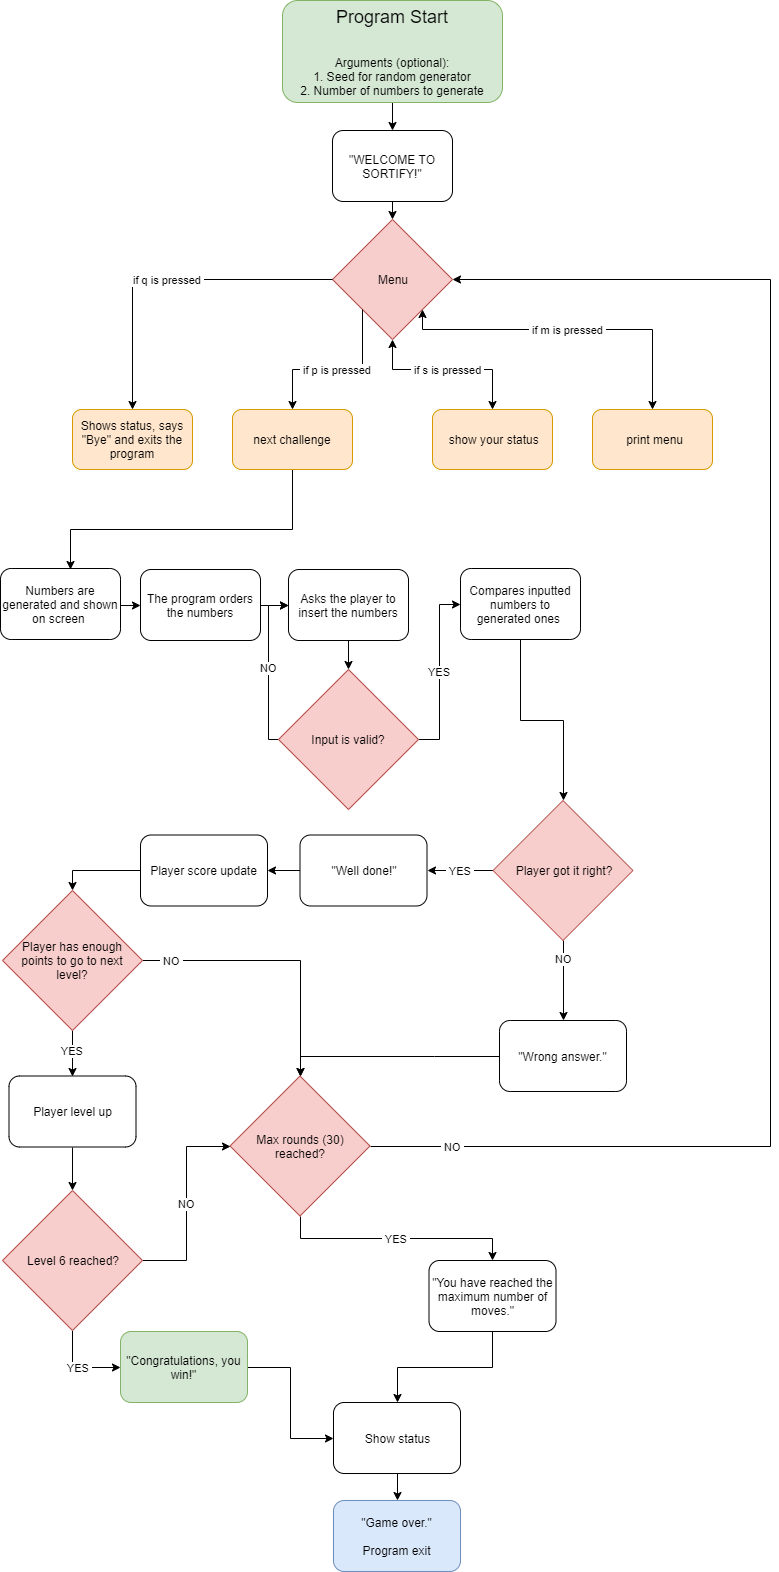

The diagram above was exported from draw.io. Its source (the exported page's mxGraphModel, read from the mxfile embedded in the PNG):
<mxGraphModel dx="1422" dy="762" grid="1" gridSize="10" guides="1" tooltips="1" connect="1" arrows="1" fold="1" page="1" pageScale="1" pageWidth="827" pageHeight="1169" background="none" math="0" shadow="0">
  <root>
    <mxCell id="0" />
    <mxCell id="1" parent="0" />
    <mxCell id="GJp3v55OVf7ytIjSKbHr-20" value="Menu" style="rhombus;whiteSpace=wrap;html=1;fillColor=#f8cecc;strokeColor=#b85450;" parent="1" vertex="1">
      <mxGeometry x="342" y="229" width="120" height="120" as="geometry" />
    </mxCell>
    <mxCell id="GJp3v55OVf7ytIjSKbHr-27" value="Shows status, says &quot;Bye&quot; and exits the program" style="rounded=1;whiteSpace=wrap;html=1;fillColor=#ffe6cc;strokeColor=#d79b00;" parent="1" vertex="1">
      <mxGeometry x="82" y="419" width="120" height="60" as="geometry" />
    </mxCell>
    <mxCell id="7bOEtOW2bj--OkMvZOBT-60" style="edgeStyle=elbowEdgeStyle;rounded=0;orthogonalLoop=1;jettySize=auto;elbow=vertical;html=1;exitX=0.5;exitY=1;exitDx=0;exitDy=0;" parent="1" source="GJp3v55OVf7ytIjSKbHr-28" edge="1">
      <mxGeometry relative="1" as="geometry">
        <mxPoint x="80" y="579" as="targetPoint" />
        <Array as="points">
          <mxPoint x="430" y="539" />
        </Array>
      </mxGeometry>
    </mxCell>
    <mxCell id="GJp3v55OVf7ytIjSKbHr-28" value="next challenge" style="rounded=1;whiteSpace=wrap;html=1;fillColor=#ffe6cc;strokeColor=#d79b00;" parent="1" vertex="1">
      <mxGeometry x="242" y="419" width="120" height="60" as="geometry" />
    </mxCell>
    <mxCell id="GJp3v55OVf7ytIjSKbHr-29" value="&amp;nbsp;print menu" style="rounded=1;whiteSpace=wrap;html=1;fillColor=#ffe6cc;strokeColor=#d79b00;" parent="1" vertex="1">
      <mxGeometry x="602" y="419" width="120" height="60" as="geometry" />
    </mxCell>
    <mxCell id="GJp3v55OVf7ytIjSKbHr-32" value="&amp;nbsp;show your status" style="rounded=1;whiteSpace=wrap;html=1;fillColor=#ffe6cc;strokeColor=#d79b00;" parent="1" vertex="1">
      <mxGeometry x="442" y="419" width="120" height="60" as="geometry" />
    </mxCell>
    <mxCell id="GJp3v55OVf7ytIjSKbHr-40" value="&amp;nbsp;if q is pressed&amp;nbsp;" style="edgeStyle=elbowEdgeStyle;rounded=0;orthogonalLoop=1;jettySize=auto;elbow=vertical;html=1;exitX=0;exitY=0.5;exitDx=0;exitDy=0;entryX=0.5;entryY=0;entryDx=0;entryDy=0;" parent="1" source="GJp3v55OVf7ytIjSKbHr-20" target="GJp3v55OVf7ytIjSKbHr-27" edge="1">
      <mxGeometry relative="1" as="geometry">
        <mxPoint x="302" y="339" as="targetPoint" />
        <mxPoint x="302" y="310" as="sourcePoint" />
        <Array as="points">
          <mxPoint x="240" y="289" />
          <mxPoint x="332" y="339" />
          <mxPoint x="342" y="349" />
          <mxPoint x="302" y="379" />
        </Array>
      </mxGeometry>
    </mxCell>
    <mxCell id="GJp3v55OVf7ytIjSKbHr-42" value="&amp;nbsp;if p is pressed&amp;nbsp;" style="edgeStyle=elbowEdgeStyle;rounded=0;orthogonalLoop=1;jettySize=auto;elbow=vertical;html=1;exitX=0;exitY=1;exitDx=0;exitDy=0;entryX=0.5;entryY=0;entryDx=0;entryDy=0;" parent="1" source="GJp3v55OVf7ytIjSKbHr-20" target="GJp3v55OVf7ytIjSKbHr-28" edge="1">
      <mxGeometry relative="1" as="geometry">
        <mxPoint x="347" y="379" as="targetPoint" />
        <mxPoint x="402" y="379" as="sourcePoint" />
        <Array as="points">
          <mxPoint x="372" y="379" />
          <mxPoint x="342" y="389" />
          <mxPoint x="382" y="399" />
        </Array>
      </mxGeometry>
    </mxCell>
    <mxCell id="GJp3v55OVf7ytIjSKbHr-45" value="&amp;nbsp;if m is pressed&amp;nbsp;" style="edgeStyle=elbowEdgeStyle;rounded=0;orthogonalLoop=1;jettySize=auto;elbow=vertical;html=1;exitX=1;exitY=1;exitDx=0;exitDy=0;entryX=0.5;entryY=0;entryDx=0;entryDy=0;startArrow=classic;startFill=1;" parent="1" source="GJp3v55OVf7ytIjSKbHr-20" target="GJp3v55OVf7ytIjSKbHr-29" edge="1">
      <mxGeometry relative="1" as="geometry">
        <mxPoint x="512" y="339" as="targetPoint" />
        <mxPoint x="432" y="319" as="sourcePoint" />
        <Array as="points">
          <mxPoint x="462" y="339" />
        </Array>
      </mxGeometry>
    </mxCell>
    <mxCell id="GJp3v55OVf7ytIjSKbHr-47" value="&amp;nbsp;if s is pressed&amp;nbsp;" style="edgeStyle=elbowEdgeStyle;rounded=0;orthogonalLoop=1;jettySize=auto;elbow=vertical;html=1;exitX=0.5;exitY=1;exitDx=0;exitDy=0;entryX=0.5;entryY=0;entryDx=0;entryDy=0;startArrow=classic;startFill=1;" parent="1" source="GJp3v55OVf7ytIjSKbHr-20" target="GJp3v55OVf7ytIjSKbHr-32" edge="1">
      <mxGeometry relative="1" as="geometry">
        <mxPoint x="457" y="379" as="targetPoint" />
        <mxPoint x="402" y="349" as="sourcePoint" />
        <Array as="points">
          <mxPoint x="452" y="379" />
        </Array>
      </mxGeometry>
    </mxCell>
    <mxCell id="VRQh83gZUFq5vuRILmAu-7" style="edgeStyle=orthogonalEdgeStyle;rounded=0;orthogonalLoop=1;jettySize=auto;html=1;exitX=0.5;exitY=1;exitDx=0;exitDy=0;entryX=0.5;entryY=0;entryDx=0;entryDy=0;" edge="1" parent="1" source="GJp3v55OVf7ytIjSKbHr-48" target="VRQh83gZUFq5vuRILmAu-6">
      <mxGeometry relative="1" as="geometry" />
    </mxCell>
    <mxCell id="GJp3v55OVf7ytIjSKbHr-48" value="&lt;font&gt;&lt;span style=&quot;font-size: 18px&quot;&gt;Program Start&lt;br&gt;&lt;/span&gt;&lt;br&gt;&lt;br&gt;&lt;font style=&quot;font-size: 12px&quot;&gt;Arguments (optional):&lt;br&gt;&lt;/font&gt;1. Seed for random generator&lt;br&gt;2. Number of numbers to generate&lt;br&gt;&lt;/font&gt;" style="rounded=1;whiteSpace=wrap;html=1;fillColor=#d5e8d4;strokeColor=#82b366;" parent="1" vertex="1">
      <mxGeometry x="292" y="10" width="220" height="102" as="geometry" />
    </mxCell>
    <mxCell id="7bOEtOW2bj--OkMvZOBT-79" style="edgeStyle=elbowEdgeStyle;rounded=0;orthogonalLoop=1;jettySize=auto;elbow=vertical;html=1;exitX=1;exitY=0.5;exitDx=0;exitDy=0;entryX=0;entryY=0.5;entryDx=0;entryDy=0;" parent="1" source="7bOEtOW2bj--OkMvZOBT-62" target="7bOEtOW2bj--OkMvZOBT-73" edge="1">
      <mxGeometry relative="1" as="geometry" />
    </mxCell>
    <mxCell id="7bOEtOW2bj--OkMvZOBT-62" value="Numbers are generated and shown on screen&amp;nbsp;" style="rounded=1;whiteSpace=wrap;html=1;" parent="1" vertex="1">
      <mxGeometry x="10" y="578" width="120" height="71" as="geometry" />
    </mxCell>
    <mxCell id="VRQh83gZUFq5vuRILmAu-2" style="edgeStyle=orthogonalEdgeStyle;rounded=0;orthogonalLoop=1;jettySize=auto;html=1;exitX=0.5;exitY=1;exitDx=0;exitDy=0;entryX=0.5;entryY=0;entryDx=0;entryDy=0;" edge="1" parent="1" source="7bOEtOW2bj--OkMvZOBT-72" target="VRQh83gZUFq5vuRILmAu-1">
      <mxGeometry relative="1" as="geometry">
        <mxPoint x="358" y="679" as="targetPoint" />
      </mxGeometry>
    </mxCell>
    <mxCell id="7bOEtOW2bj--OkMvZOBT-72" value="Asks the player to insert the numbers" style="rounded=1;whiteSpace=wrap;html=1;" parent="1" vertex="1">
      <mxGeometry x="298" y="579" width="120" height="71" as="geometry" />
    </mxCell>
    <mxCell id="7bOEtOW2bj--OkMvZOBT-80" style="edgeStyle=elbowEdgeStyle;rounded=0;orthogonalLoop=1;jettySize=auto;elbow=vertical;html=1;exitX=1;exitY=0.5;exitDx=0;exitDy=0;entryX=0;entryY=0.5;entryDx=0;entryDy=0;" parent="1" source="7bOEtOW2bj--OkMvZOBT-73" target="7bOEtOW2bj--OkMvZOBT-72" edge="1">
      <mxGeometry relative="1" as="geometry" />
    </mxCell>
    <mxCell id="7bOEtOW2bj--OkMvZOBT-73" value="The program orders the numbers" style="rounded=1;whiteSpace=wrap;html=1;" parent="1" vertex="1">
      <mxGeometry x="150" y="579" width="120" height="71" as="geometry" />
    </mxCell>
    <mxCell id="VRQh83gZUFq5vuRILmAu-14" style="edgeStyle=orthogonalEdgeStyle;rounded=0;orthogonalLoop=1;jettySize=auto;html=1;exitX=0.5;exitY=1;exitDx=0;exitDy=0;entryX=0.5;entryY=0;entryDx=0;entryDy=0;" edge="1" parent="1" source="7bOEtOW2bj--OkMvZOBT-75" target="VRQh83gZUFq5vuRILmAu-13">
      <mxGeometry relative="1" as="geometry" />
    </mxCell>
    <mxCell id="7bOEtOW2bj--OkMvZOBT-75" value="Compares inputted numbers to generated ones&amp;nbsp;" style="rounded=1;whiteSpace=wrap;html=1;" parent="1" vertex="1">
      <mxGeometry x="470" y="578" width="120" height="71" as="geometry" />
    </mxCell>
    <mxCell id="VRQh83gZUFq5vuRILmAu-18" style="edgeStyle=orthogonalEdgeStyle;rounded=0;orthogonalLoop=1;jettySize=auto;html=1;exitX=0;exitY=0.5;exitDx=0;exitDy=0;entryX=1;entryY=0.5;entryDx=0;entryDy=0;" edge="1" parent="1" source="7bOEtOW2bj--OkMvZOBT-77" target="VRQh83gZUFq5vuRILmAu-17">
      <mxGeometry relative="1" as="geometry" />
    </mxCell>
    <mxCell id="7bOEtOW2bj--OkMvZOBT-77" value="&quot;Well done!&quot;" style="rounded=1;whiteSpace=wrap;html=1;" parent="1" vertex="1">
      <mxGeometry x="309.5" y="844.5" width="127" height="71" as="geometry" />
    </mxCell>
    <mxCell id="VRQh83gZUFq5vuRILmAu-48" style="edgeStyle=orthogonalEdgeStyle;rounded=0;orthogonalLoop=1;jettySize=auto;html=1;exitX=0;exitY=0.5;exitDx=0;exitDy=0;entryX=0.5;entryY=0;entryDx=0;entryDy=0;startArrow=none;startFill=0;" edge="1" parent="1" source="7bOEtOW2bj--OkMvZOBT-88" target="VRQh83gZUFq5vuRILmAu-23">
      <mxGeometry relative="1" as="geometry" />
    </mxCell>
    <mxCell id="7bOEtOW2bj--OkMvZOBT-88" value="&quot;Wrong answer.&quot;" style="rounded=1;whiteSpace=wrap;html=1;" parent="1" vertex="1">
      <mxGeometry x="509" y="1030" width="127" height="71" as="geometry" />
    </mxCell>
    <mxCell id="VRQh83gZUFq5vuRILmAu-3" value="NO" style="edgeStyle=orthogonalEdgeStyle;rounded=0;orthogonalLoop=1;jettySize=auto;html=1;exitX=0;exitY=0.5;exitDx=0;exitDy=0;entryX=0;entryY=0.5;entryDx=0;entryDy=0;" edge="1" parent="1" source="VRQh83gZUFq5vuRILmAu-1" target="7bOEtOW2bj--OkMvZOBT-72">
      <mxGeometry relative="1" as="geometry">
        <mxPoint x="288" y="749" as="sourcePoint" />
        <Array as="points">
          <mxPoint x="278" y="749" />
          <mxPoint x="278" y="615" />
        </Array>
      </mxGeometry>
    </mxCell>
    <mxCell id="VRQh83gZUFq5vuRILmAu-9" value="YES" style="edgeStyle=orthogonalEdgeStyle;rounded=0;orthogonalLoop=1;jettySize=auto;html=1;exitX=1;exitY=0.5;exitDx=0;exitDy=0;entryX=0;entryY=0.5;entryDx=0;entryDy=0;" edge="1" parent="1" target="7bOEtOW2bj--OkMvZOBT-75">
      <mxGeometry relative="1" as="geometry">
        <mxPoint x="428" y="749" as="sourcePoint" />
      </mxGeometry>
    </mxCell>
    <mxCell id="VRQh83gZUFq5vuRILmAu-1" value="Input is valid?" style="rhombus;whiteSpace=wrap;html=1;fillColor=#f8cecc;strokeColor=#b85450;" vertex="1" parent="1">
      <mxGeometry x="288" y="679" width="140" height="140" as="geometry" />
    </mxCell>
    <mxCell id="VRQh83gZUFq5vuRILmAu-8" style="edgeStyle=orthogonalEdgeStyle;rounded=0;orthogonalLoop=1;jettySize=auto;html=1;exitX=0.5;exitY=1;exitDx=0;exitDy=0;entryX=0.5;entryY=0;entryDx=0;entryDy=0;" edge="1" parent="1" source="VRQh83gZUFq5vuRILmAu-6" target="GJp3v55OVf7ytIjSKbHr-20">
      <mxGeometry relative="1" as="geometry" />
    </mxCell>
    <mxCell id="VRQh83gZUFq5vuRILmAu-6" value="&quot;WELCOME TO SORTIFY!&quot;" style="rounded=1;whiteSpace=wrap;html=1;" vertex="1" parent="1">
      <mxGeometry x="342" y="140" width="120" height="71" as="geometry" />
    </mxCell>
    <mxCell id="VRQh83gZUFq5vuRILmAu-15" value="&amp;nbsp;YES&amp;nbsp;" style="edgeStyle=orthogonalEdgeStyle;rounded=0;orthogonalLoop=1;jettySize=auto;html=1;exitX=0;exitY=0.5;exitDx=0;exitDy=0;entryX=1;entryY=0.5;entryDx=0;entryDy=0;" edge="1" parent="1" source="VRQh83gZUFq5vuRILmAu-13" target="7bOEtOW2bj--OkMvZOBT-77">
      <mxGeometry relative="1" as="geometry" />
    </mxCell>
    <mxCell id="VRQh83gZUFq5vuRILmAu-32" value="&amp;nbsp;NO&amp;nbsp;" style="edgeStyle=orthogonalEdgeStyle;rounded=0;orthogonalLoop=1;jettySize=auto;html=1;exitX=0.5;exitY=1;exitDx=0;exitDy=0;entryX=0.5;entryY=0;entryDx=0;entryDy=0;" edge="1" parent="1" source="VRQh83gZUFq5vuRILmAu-13" target="7bOEtOW2bj--OkMvZOBT-88">
      <mxGeometry x="-0.5527" relative="1" as="geometry">
        <mxPoint as="offset" />
      </mxGeometry>
    </mxCell>
    <mxCell id="VRQh83gZUFq5vuRILmAu-13" value="Player got it right?" style="rhombus;whiteSpace=wrap;html=1;fillColor=#f8cecc;strokeColor=#b85450;" vertex="1" parent="1">
      <mxGeometry x="502.5" y="810" width="140" height="140" as="geometry" />
    </mxCell>
    <mxCell id="VRQh83gZUFq5vuRILmAu-21" style="edgeStyle=orthogonalEdgeStyle;rounded=0;orthogonalLoop=1;jettySize=auto;html=1;exitX=0;exitY=0.5;exitDx=0;exitDy=0;entryX=0.5;entryY=0;entryDx=0;entryDy=0;" edge="1" parent="1" source="VRQh83gZUFq5vuRILmAu-17" target="VRQh83gZUFq5vuRILmAu-20">
      <mxGeometry relative="1" as="geometry" />
    </mxCell>
    <mxCell id="VRQh83gZUFq5vuRILmAu-17" value="Player score update" style="rounded=1;whiteSpace=wrap;html=1;" vertex="1" parent="1">
      <mxGeometry x="150" y="844.5" width="127" height="71" as="geometry" />
    </mxCell>
    <mxCell id="VRQh83gZUFq5vuRILmAu-38" value="&amp;nbsp;YES&amp;nbsp;" style="edgeStyle=orthogonalEdgeStyle;rounded=0;orthogonalLoop=1;jettySize=auto;html=1;exitX=0.5;exitY=1;exitDx=0;exitDy=0;startArrow=none;startFill=0;entryX=0.5;entryY=0;entryDx=0;entryDy=0;" edge="1" parent="1" source="VRQh83gZUFq5vuRILmAu-20" target="VRQh83gZUFq5vuRILmAu-29">
      <mxGeometry x="-0.1304" relative="1" as="geometry">
        <mxPoint x="82" y="1215.5" as="targetPoint" />
        <mxPoint as="offset" />
      </mxGeometry>
    </mxCell>
    <mxCell id="VRQh83gZUFq5vuRILmAu-47" value="&amp;nbsp;NO&amp;nbsp;" style="edgeStyle=orthogonalEdgeStyle;rounded=0;orthogonalLoop=1;jettySize=auto;html=1;exitX=1;exitY=0.5;exitDx=0;exitDy=0;entryX=0.5;entryY=0;entryDx=0;entryDy=0;startArrow=none;startFill=0;" edge="1" parent="1" source="VRQh83gZUFq5vuRILmAu-20" target="VRQh83gZUFq5vuRILmAu-23">
      <mxGeometry x="-0.7848" relative="1" as="geometry">
        <mxPoint as="offset" />
      </mxGeometry>
    </mxCell>
    <mxCell id="VRQh83gZUFq5vuRILmAu-20" value="Player has enough &lt;br&gt;points to go to next &lt;br&gt;level?" style="rhombus;whiteSpace=wrap;html=1;fillColor=#f8cecc;strokeColor=#b85450;" vertex="1" parent="1">
      <mxGeometry x="12" y="900" width="140" height="140" as="geometry" />
    </mxCell>
    <mxCell id="VRQh83gZUFq5vuRILmAu-42" value="&amp;nbsp;NO&amp;nbsp;" style="edgeStyle=orthogonalEdgeStyle;rounded=0;orthogonalLoop=1;jettySize=auto;html=1;exitX=1;exitY=0.5;exitDx=0;exitDy=0;entryX=1;entryY=0.5;entryDx=0;entryDy=0;startArrow=none;startFill=0;" edge="1" parent="1" source="VRQh83gZUFq5vuRILmAu-23" target="GJp3v55OVf7ytIjSKbHr-20">
      <mxGeometry x="-0.8967" relative="1" as="geometry">
        <Array as="points">
          <mxPoint x="780" y="1156" />
          <mxPoint x="780" y="289" />
        </Array>
        <mxPoint as="offset" />
      </mxGeometry>
    </mxCell>
    <mxCell id="VRQh83gZUFq5vuRILmAu-43" value="&amp;nbsp;YES&amp;nbsp;" style="edgeStyle=orthogonalEdgeStyle;rounded=0;orthogonalLoop=1;jettySize=auto;html=1;exitX=0.5;exitY=1;exitDx=0;exitDy=0;entryX=0.5;entryY=0;entryDx=0;entryDy=0;startArrow=none;startFill=0;" edge="1" parent="1" source="VRQh83gZUFq5vuRILmAu-23" target="VRQh83gZUFq5vuRILmAu-41">
      <mxGeometry relative="1" as="geometry" />
    </mxCell>
    <mxCell id="VRQh83gZUFq5vuRILmAu-23" value="Max rounds (30)&lt;br&gt;reached?" style="rhombus;whiteSpace=wrap;html=1;fillColor=#f8cecc;strokeColor=#b85450;" vertex="1" parent="1">
      <mxGeometry x="239.5" y="1085.5" width="140" height="140" as="geometry" />
    </mxCell>
    <mxCell id="VRQh83gZUFq5vuRILmAu-45" style="edgeStyle=orthogonalEdgeStyle;rounded=0;orthogonalLoop=1;jettySize=auto;html=1;exitX=0.5;exitY=1;exitDx=0;exitDy=0;entryX=0.5;entryY=0;entryDx=0;entryDy=0;startArrow=none;startFill=0;" edge="1" parent="1" source="VRQh83gZUFq5vuRILmAu-29" target="VRQh83gZUFq5vuRILmAu-30">
      <mxGeometry relative="1" as="geometry" />
    </mxCell>
    <mxCell id="VRQh83gZUFq5vuRILmAu-29" value="Player level up" style="rounded=1;whiteSpace=wrap;html=1;" vertex="1" parent="1">
      <mxGeometry x="18.5" y="1085.5" width="127" height="71" as="geometry" />
    </mxCell>
    <mxCell id="VRQh83gZUFq5vuRILmAu-46" value="&amp;nbsp;YES&amp;nbsp;" style="edgeStyle=orthogonalEdgeStyle;rounded=0;orthogonalLoop=1;jettySize=auto;html=1;exitX=0.5;exitY=1;exitDx=0;exitDy=0;entryX=0;entryY=0.5;entryDx=0;entryDy=0;startArrow=none;startFill=0;" edge="1" parent="1" source="VRQh83gZUFq5vuRILmAu-30" target="VRQh83gZUFq5vuRILmAu-35">
      <mxGeometry relative="1" as="geometry" />
    </mxCell>
    <mxCell id="VRQh83gZUFq5vuRILmAu-49" value="&amp;nbsp;NO&amp;nbsp;" style="edgeStyle=orthogonalEdgeStyle;rounded=0;orthogonalLoop=1;jettySize=auto;html=1;exitX=1;exitY=0.5;exitDx=0;exitDy=0;entryX=0;entryY=0.5;entryDx=0;entryDy=0;startArrow=none;startFill=0;" edge="1" parent="1" source="VRQh83gZUFq5vuRILmAu-30" target="VRQh83gZUFq5vuRILmAu-23">
      <mxGeometry relative="1" as="geometry" />
    </mxCell>
    <mxCell id="VRQh83gZUFq5vuRILmAu-30" value="Level 6 reached?" style="rhombus;whiteSpace=wrap;html=1;fillColor=#f8cecc;strokeColor=#b85450;" vertex="1" parent="1">
      <mxGeometry x="12" y="1200" width="140" height="140" as="geometry" />
    </mxCell>
    <mxCell id="VRQh83gZUFq5vuRILmAu-51" style="edgeStyle=orthogonalEdgeStyle;rounded=0;orthogonalLoop=1;jettySize=auto;html=1;exitX=1;exitY=0.5;exitDx=0;exitDy=0;entryX=0;entryY=0.5;entryDx=0;entryDy=0;startArrow=none;startFill=0;" edge="1" parent="1" source="VRQh83gZUFq5vuRILmAu-35" target="VRQh83gZUFq5vuRILmAu-50">
      <mxGeometry relative="1" as="geometry" />
    </mxCell>
    <mxCell id="VRQh83gZUFq5vuRILmAu-35" value="&quot;Congratulations, you win!&quot;" style="rounded=1;whiteSpace=wrap;html=1;fillColor=#d5e8d4;strokeColor=#82b366;" vertex="1" parent="1">
      <mxGeometry x="130" y="1341" width="127" height="71" as="geometry" />
    </mxCell>
    <mxCell id="VRQh83gZUFq5vuRILmAu-53" style="edgeStyle=orthogonalEdgeStyle;rounded=0;orthogonalLoop=1;jettySize=auto;html=1;entryX=0.5;entryY=0;entryDx=0;entryDy=0;startArrow=none;startFill=0;" edge="1" parent="1" source="VRQh83gZUFq5vuRILmAu-41" target="VRQh83gZUFq5vuRILmAu-50">
      <mxGeometry relative="1" as="geometry" />
    </mxCell>
    <mxCell id="VRQh83gZUFq5vuRILmAu-41" value="&quot;You have reached the maximum number of moves.&quot;" style="rounded=1;whiteSpace=wrap;html=1;" vertex="1" parent="1">
      <mxGeometry x="438.5" y="1270" width="127" height="71" as="geometry" />
    </mxCell>
    <mxCell id="VRQh83gZUFq5vuRILmAu-55" style="edgeStyle=orthogonalEdgeStyle;rounded=0;orthogonalLoop=1;jettySize=auto;html=1;exitX=0.5;exitY=1;exitDx=0;exitDy=0;entryX=0.5;entryY=0;entryDx=0;entryDy=0;startArrow=none;startFill=0;" edge="1" parent="1" source="VRQh83gZUFq5vuRILmAu-50" target="VRQh83gZUFq5vuRILmAu-54">
      <mxGeometry relative="1" as="geometry" />
    </mxCell>
    <mxCell id="VRQh83gZUFq5vuRILmAu-50" value="Show status" style="rounded=1;whiteSpace=wrap;html=1;" vertex="1" parent="1">
      <mxGeometry x="343" y="1412" width="127" height="71" as="geometry" />
    </mxCell>
    <mxCell id="VRQh83gZUFq5vuRILmAu-54" value="&quot;Game over.&quot;&lt;br&gt;&lt;br&gt;Program exit" style="rounded=1;whiteSpace=wrap;html=1;fillColor=#dae8fc;strokeColor=#6c8ebf;" vertex="1" parent="1">
      <mxGeometry x="343" y="1510" width="127" height="71" as="geometry" />
    </mxCell>
  </root>
</mxGraphModel>